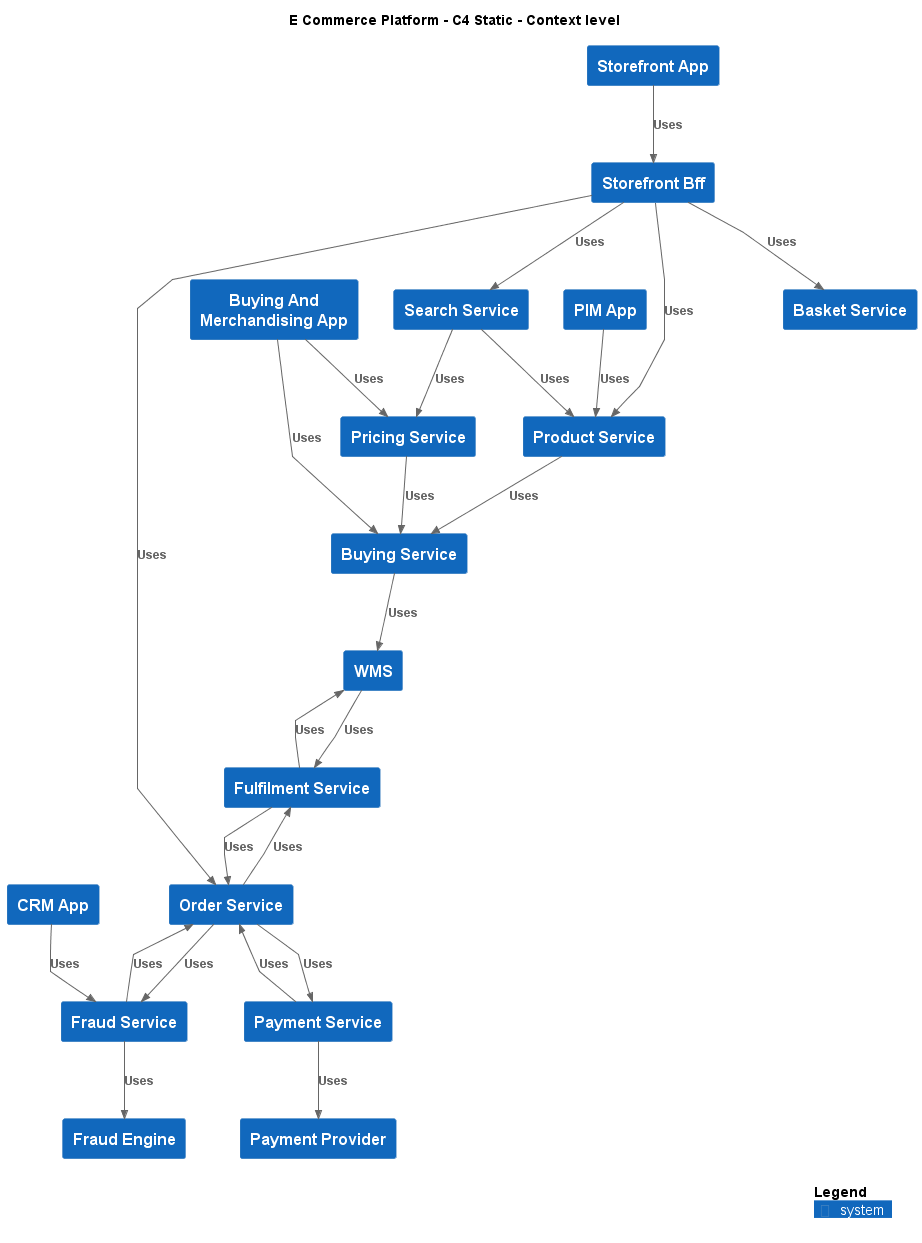

The diagram above was rendered by PlantUML. Its source (embedded in the PNG):
@startuml
!include ..\.c4s\C4_Context.puml

AddElementTag("c4interflow:lifecycle:new", $bgColor=green, $fontColor=#ffffff, $borderColor=green, $shadowing="False")
AddElementTag("c4interflow:lifecycle:changed", $bgColor=orange, $fontColor=#ffffff, $borderColor=orange, $shadowing="False")
AddElementTag("c4interflow:lifecycle:removed", $bgColor=red, $fontColor=#ffffff, $borderColor=red, $shadowing="False")

AddRelTag("c4interflow:lifecycle:new", $textColor=green, $lineColor=green)
AddRelTag("c4interflow:lifecycle:changed", $textColor=orange, $lineColor=orange)
AddRelTag("c4interflow:lifecycle:removed", $textColor=red, $lineColor=red)

SHOW_PERSON_PORTRAIT()
LAYOUT_TOP_DOWN()

skinparam linetype polyline

title E Commerce Platform - C4 Static - Context level

System(ECommercePlatform.GenerateDemand.Storefront.SoftwareSystems.StorefrontApp, "Storefront App", "")
System(ECommercePlatform.GenerateDemand.Storefront.SoftwareSystems.StorefrontBff, "Storefront Bff", "")
System(ECommercePlatform.CreateProduct.ProductInformationManagement.SoftwareSystems.ProductService, "Product Service", "")
System(ECommercePlatform.GenerateDemand.SearchAndBrowse.SoftwareSystems.SearchService, "Search Service", "")
System(ECommercePlatform.GenerateDemand.Basket.SoftwareSystems.BasketService, "Basket Service", "")
System(ECommercePlatform.GenerateDemand.OrderManagement.SoftwareSystems.OrderService, "Order Service", "")
System(ECommercePlatform.CreateProduct.BuyingAndMerchandising.SoftwareSystems.BuyingAndMerchandisingApp, "Buying And Merchandising App", "")
System(ECommercePlatform.CreateProduct.BuyingAndMerchandising.SoftwareSystems.BuyingService, "Buying Service", "")
System(ECommercePlatform.CreateProduct.PriceManagement.SoftwareSystems.PricingService, "Pricing Service", "")
System(ECommercePlatform.CreateProduct.ProductInformationManagement.SoftwareSystems.PIMApp, "PIM App", "")
System(ECommercePlatform.Deliver.CustomerManagement.SoftwareSystems.CRMApp, "CRM App", "")
System(ECommercePlatform.Deliver.FraudManagement.SoftwareSystems.FraudService, "Fraud Service", "")
System(ECommercePlatform.Deliver.FraudManagement.SoftwareSystems.FraudEngine, "Fraud Engine", "")
System(ECommercePlatform.Deliver.Fulfilment.SoftwareSystems.WMS, "WMS", "")
System(ECommercePlatform.Deliver.Fulfilment.SoftwareSystems.FulfilmentService, "Fulfilment Service", "")
System(ECommercePlatform.Deliver.Payments.SoftwareSystems.PaymentProvider, "Payment Provider", "")
System(ECommercePlatform.Deliver.Payments.SoftwareSystems.PaymentService, "Payment Service", "")

Rel(ECommercePlatform.GenerateDemand.Storefront.SoftwareSystems.StorefrontApp, ECommercePlatform.GenerateDemand.Storefront.SoftwareSystems.StorefrontBff, "Uses")
Rel(ECommercePlatform.GenerateDemand.Storefront.SoftwareSystems.StorefrontBff, ECommercePlatform.CreateProduct.ProductInformationManagement.SoftwareSystems.ProductService, "Uses")
Rel(ECommercePlatform.GenerateDemand.Storefront.SoftwareSystems.StorefrontBff, ECommercePlatform.GenerateDemand.SearchAndBrowse.SoftwareSystems.SearchService, "Uses")
Rel(ECommercePlatform.GenerateDemand.Storefront.SoftwareSystems.StorefrontBff, ECommercePlatform.GenerateDemand.Basket.SoftwareSystems.BasketService, "Uses")
Rel(ECommercePlatform.GenerateDemand.Storefront.SoftwareSystems.StorefrontBff, ECommercePlatform.GenerateDemand.OrderManagement.SoftwareSystems.OrderService, "Uses")
Rel(ECommercePlatform.CreateProduct.BuyingAndMerchandising.SoftwareSystems.BuyingAndMerchandisingApp, ECommercePlatform.CreateProduct.BuyingAndMerchandising.SoftwareSystems.BuyingService, "Uses")
Rel(ECommercePlatform.CreateProduct.BuyingAndMerchandising.SoftwareSystems.BuyingAndMerchandisingApp, ECommercePlatform.CreateProduct.PriceManagement.SoftwareSystems.PricingService, "Uses")
Rel(ECommercePlatform.CreateProduct.ProductInformationManagement.SoftwareSystems.PIMApp, ECommercePlatform.CreateProduct.ProductInformationManagement.SoftwareSystems.ProductService, "Uses")
Rel(ECommercePlatform.Deliver.CustomerManagement.SoftwareSystems.CRMApp, ECommercePlatform.Deliver.FraudManagement.SoftwareSystems.FraudService, "Uses")
Rel(ECommercePlatform.Deliver.Fulfilment.SoftwareSystems.WMS, ECommercePlatform.Deliver.Fulfilment.SoftwareSystems.FulfilmentService, "Uses")
Rel(ECommercePlatform.GenerateDemand.OrderManagement.SoftwareSystems.OrderService, ECommercePlatform.Deliver.FraudManagement.SoftwareSystems.FraudService, "Uses")
Rel(ECommercePlatform.GenerateDemand.OrderManagement.SoftwareSystems.OrderService, ECommercePlatform.Deliver.Payments.SoftwareSystems.PaymentService, "Uses")
Rel(ECommercePlatform.GenerateDemand.OrderManagement.SoftwareSystems.OrderService, ECommercePlatform.Deliver.Fulfilment.SoftwareSystems.FulfilmentService, "Uses")
Rel(ECommercePlatform.GenerateDemand.SearchAndBrowse.SoftwareSystems.SearchService, ECommercePlatform.CreateProduct.PriceManagement.SoftwareSystems.PricingService, "Uses")
Rel(ECommercePlatform.GenerateDemand.SearchAndBrowse.SoftwareSystems.SearchService, ECommercePlatform.CreateProduct.ProductInformationManagement.SoftwareSystems.ProductService, "Uses")
Rel(ECommercePlatform.CreateProduct.BuyingAndMerchandising.SoftwareSystems.BuyingService, ECommercePlatform.Deliver.Fulfilment.SoftwareSystems.WMS, "Uses")
Rel(ECommercePlatform.CreateProduct.ProductInformationManagement.SoftwareSystems.ProductService, ECommercePlatform.CreateProduct.BuyingAndMerchandising.SoftwareSystems.BuyingService, "Uses")
Rel(ECommercePlatform.CreateProduct.PriceManagement.SoftwareSystems.PricingService, ECommercePlatform.CreateProduct.BuyingAndMerchandising.SoftwareSystems.BuyingService, "Uses")
Rel(ECommercePlatform.Deliver.FraudManagement.SoftwareSystems.FraudService, ECommercePlatform.GenerateDemand.OrderManagement.SoftwareSystems.OrderService, "Uses")
Rel(ECommercePlatform.Deliver.FraudManagement.SoftwareSystems.FraudService, ECommercePlatform.Deliver.FraudManagement.SoftwareSystems.FraudEngine, "Uses")
Rel(ECommercePlatform.Deliver.Fulfilment.SoftwareSystems.FulfilmentService, ECommercePlatform.GenerateDemand.OrderManagement.SoftwareSystems.OrderService, "Uses")
Rel(ECommercePlatform.Deliver.Fulfilment.SoftwareSystems.FulfilmentService, ECommercePlatform.Deliver.Fulfilment.SoftwareSystems.WMS, "Uses")
Rel(ECommercePlatform.Deliver.Payments.SoftwareSystems.PaymentService, ECommercePlatform.GenerateDemand.OrderManagement.SoftwareSystems.OrderService, "Uses")
Rel(ECommercePlatform.Deliver.Payments.SoftwareSystems.PaymentService, ECommercePlatform.Deliver.Payments.SoftwareSystems.PaymentProvider, "Uses")


SHOW_LEGEND()
@enduml